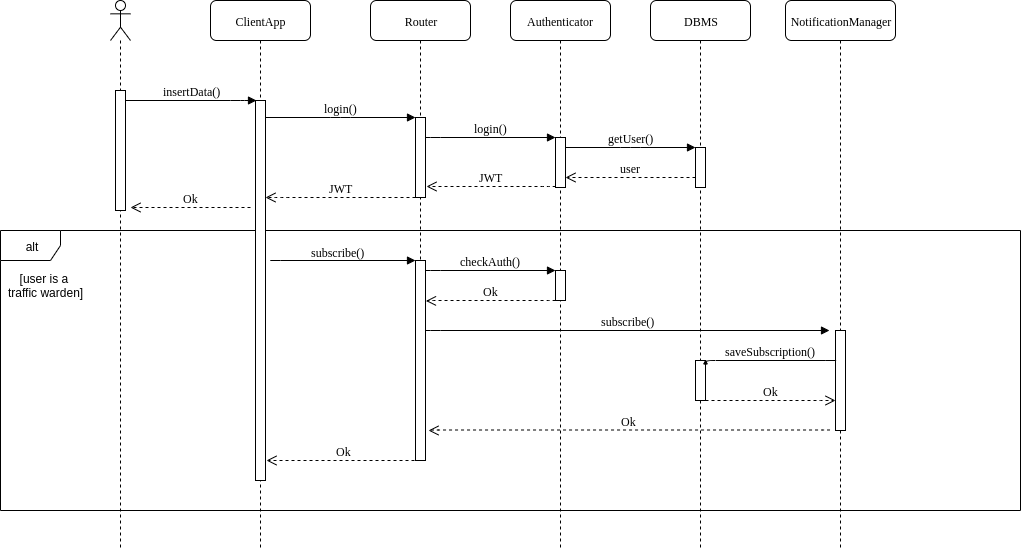

The diagram above was exported from draw.io. Its source (the exported page's mxGraphModel, read from the mxfile embedded in the PNG):
<mxGraphModel dx="1648" dy="1575" grid="1" gridSize="10" guides="1" tooltips="1" connect="1" arrows="1" fold="1" page="1" pageScale="1" pageWidth="1100" pageHeight="850" background="#ffffff" math="0" shadow="0">
  <root>
    <mxCell id="0" />
    <mxCell id="1" parent="0" />
    <mxCell id="zzQw4_WZs1GWO2zi_8sB-62" value="alt" style="shape=umlFrame;whiteSpace=wrap;html=1;" parent="1" vertex="1">
      <mxGeometry x="30" y="130" width="1020" height="280" as="geometry" />
    </mxCell>
    <mxCell id="7baba1c4bc27f4b0-2" value="ClientApp" style="shape=umlLifeline;perimeter=lifelinePerimeter;whiteSpace=wrap;html=1;container=1;collapsible=0;recursiveResize=0;outlineConnect=0;rounded=1;shadow=0;comic=0;labelBackgroundColor=none;strokeWidth=1;fontFamily=Verdana;fontSize=12;align=center;" parent="1" vertex="1">
      <mxGeometry x="240" y="-100" width="100" height="550" as="geometry" />
    </mxCell>
    <mxCell id="7baba1c4bc27f4b0-10" value="" style="html=1;points=[];perimeter=orthogonalPerimeter;rounded=0;shadow=0;comic=0;labelBackgroundColor=none;strokeWidth=1;fontFamily=Verdana;fontSize=12;align=center;" parent="7baba1c4bc27f4b0-2" vertex="1">
      <mxGeometry x="45" y="100" width="10" height="380" as="geometry" />
    </mxCell>
    <mxCell id="7baba1c4bc27f4b0-3" value="Router" style="shape=umlLifeline;perimeter=lifelinePerimeter;whiteSpace=wrap;html=1;container=1;collapsible=0;recursiveResize=0;outlineConnect=0;rounded=1;shadow=0;comic=0;labelBackgroundColor=none;strokeWidth=1;fontFamily=Verdana;fontSize=12;align=center;" parent="1" vertex="1">
      <mxGeometry x="400" y="-100" width="100" height="460" as="geometry" />
    </mxCell>
    <mxCell id="bT3cl1ES7cigjlfiUDR8-11" value="" style="html=1;points=[];perimeter=orthogonalPerimeter;" vertex="1" parent="7baba1c4bc27f4b0-3">
      <mxGeometry x="45" y="260" width="10" height="200" as="geometry" />
    </mxCell>
    <mxCell id="7baba1c4bc27f4b0-5" value="DBMS" style="shape=umlLifeline;perimeter=lifelinePerimeter;whiteSpace=wrap;html=1;container=1;collapsible=0;recursiveResize=0;outlineConnect=0;rounded=1;shadow=0;comic=0;labelBackgroundColor=none;strokeWidth=1;fontFamily=Verdana;fontSize=12;align=center;" parent="1" vertex="1">
      <mxGeometry x="680" y="-100" width="100" height="550" as="geometry" />
    </mxCell>
    <mxCell id="bT3cl1ES7cigjlfiUDR8-5" value="" style="html=1;points=[];perimeter=orthogonalPerimeter;rounded=0;shadow=0;comic=0;labelBackgroundColor=none;strokeWidth=1;fontFamily=Verdana;fontSize=12;align=center;" vertex="1" parent="7baba1c4bc27f4b0-5">
      <mxGeometry x="45" y="360" width="10" height="40" as="geometry" />
    </mxCell>
    <mxCell id="7baba1c4bc27f4b0-6" value="Authenticator" style="shape=umlLifeline;perimeter=lifelinePerimeter;whiteSpace=wrap;html=1;container=1;collapsible=0;recursiveResize=0;outlineConnect=0;rounded=1;shadow=0;comic=0;labelBackgroundColor=none;strokeWidth=1;fontFamily=Verdana;fontSize=12;align=center;" parent="1" vertex="1">
      <mxGeometry x="540" y="-100" width="100" height="550" as="geometry" />
    </mxCell>
    <mxCell id="bT3cl1ES7cigjlfiUDR8-12" value="" style="html=1;points=[];perimeter=orthogonalPerimeter;" vertex="1" parent="7baba1c4bc27f4b0-6">
      <mxGeometry x="45" y="270" width="10" height="30" as="geometry" />
    </mxCell>
    <mxCell id="7baba1c4bc27f4b0-16" value="" style="html=1;points=[];perimeter=orthogonalPerimeter;rounded=0;shadow=0;comic=0;labelBackgroundColor=none;strokeWidth=1;fontFamily=Verdana;fontSize=12;align=center;" parent="1" vertex="1">
      <mxGeometry x="585" y="37" width="10" height="50" as="geometry" />
    </mxCell>
    <mxCell id="7baba1c4bc27f4b0-17" value="login()" style="html=1;verticalAlign=bottom;endArrow=block;labelBackgroundColor=none;fontFamily=Verdana;fontSize=12;edgeStyle=elbowEdgeStyle;elbow=vertical;" parent="1" source="7baba1c4bc27f4b0-13" target="7baba1c4bc27f4b0-16" edge="1">
      <mxGeometry relative="1" as="geometry">
        <mxPoint x="510" y="37" as="sourcePoint" />
        <Array as="points">
          <mxPoint x="460" y="37" />
        </Array>
      </mxGeometry>
    </mxCell>
    <mxCell id="7baba1c4bc27f4b0-19" value="" style="html=1;points=[];perimeter=orthogonalPerimeter;rounded=0;shadow=0;comic=0;labelBackgroundColor=none;strokeWidth=1;fontFamily=Verdana;fontSize=12;align=center;" parent="1" vertex="1">
      <mxGeometry x="725" y="47" width="10" height="40" as="geometry" />
    </mxCell>
    <mxCell id="7baba1c4bc27f4b0-20" value="getUser()" style="html=1;verticalAlign=bottom;endArrow=block;entryX=0;entryY=0;labelBackgroundColor=none;fontFamily=Verdana;fontSize=12;edgeStyle=elbowEdgeStyle;elbow=vertical;" parent="1" source="7baba1c4bc27f4b0-16" target="7baba1c4bc27f4b0-19" edge="1">
      <mxGeometry relative="1" as="geometry">
        <mxPoint x="650" y="47" as="sourcePoint" />
      </mxGeometry>
    </mxCell>
    <mxCell id="7baba1c4bc27f4b0-21" value="user" style="html=1;verticalAlign=bottom;endArrow=open;dashed=1;endSize=8;labelBackgroundColor=none;fontFamily=Verdana;fontSize=12;edgeStyle=elbowEdgeStyle;elbow=vertical;" parent="1" source="7baba1c4bc27f4b0-19" target="7baba1c4bc27f4b0-16" edge="1">
      <mxGeometry relative="1" as="geometry">
        <mxPoint x="650" y="123" as="targetPoint" />
        <Array as="points">
          <mxPoint x="670" y="77" />
          <mxPoint x="700" y="77" />
        </Array>
      </mxGeometry>
    </mxCell>
    <mxCell id="7baba1c4bc27f4b0-11" value="insertData()" style="html=1;verticalAlign=bottom;endArrow=block;labelBackgroundColor=none;fontFamily=Verdana;fontSize=12;edgeStyle=elbowEdgeStyle;elbow=vertical;shadow=0;comic=0;entryX=0.058;entryY=0;entryDx=0;entryDy=0;entryPerimeter=0;" parent="1" edge="1" target="7baba1c4bc27f4b0-10" source="7baba1c4bc27f4b0-9">
      <mxGeometry relative="1" as="geometry">
        <mxPoint x="160" as="sourcePoint" />
        <mxPoint x="280" as="targetPoint" />
        <Array as="points">
          <mxPoint x="270" />
          <mxPoint x="280" />
        </Array>
      </mxGeometry>
    </mxCell>
    <mxCell id="7baba1c4bc27f4b0-14" value="login()" style="html=1;verticalAlign=bottom;endArrow=block;entryX=0;entryY=0;labelBackgroundColor=none;fontFamily=Verdana;fontSize=12;edgeStyle=elbowEdgeStyle;elbow=vertical;" parent="1" target="7baba1c4bc27f4b0-13" edge="1">
      <mxGeometry relative="1" as="geometry">
        <mxPoint x="295" y="17" as="sourcePoint" />
      </mxGeometry>
    </mxCell>
    <mxCell id="1SlL1ueOV2csKyAfzmK5-1" value="" style="shape=umlLifeline;participant=umlActor;perimeter=lifelinePerimeter;whiteSpace=wrap;html=1;container=1;collapsible=0;recursiveResize=0;verticalAlign=top;spacingTop=36;labelBackgroundColor=#ffffff;outlineConnect=0;" parent="1" vertex="1">
      <mxGeometry x="140" y="-100" width="20" height="550" as="geometry" />
    </mxCell>
    <mxCell id="7baba1c4bc27f4b0-9" value="" style="html=1;points=[];perimeter=orthogonalPerimeter;rounded=0;shadow=0;comic=0;labelBackgroundColor=none;strokeWidth=1;fontFamily=Verdana;fontSize=12;align=center;" parent="1SlL1ueOV2csKyAfzmK5-1" vertex="1">
      <mxGeometry x="5" y="90" width="10" height="120" as="geometry" />
    </mxCell>
    <mxCell id="1SlL1ueOV2csKyAfzmK5-2" value="JWT" style="html=1;verticalAlign=bottom;endArrow=open;dashed=1;endSize=8;labelBackgroundColor=none;fontFamily=Verdana;fontSize=12;edgeStyle=elbowEdgeStyle;elbow=vertical;entryX=1.058;entryY=0.866;entryDx=0;entryDy=0;entryPerimeter=0;exitX=-0.019;exitY=0.977;exitDx=0;exitDy=0;exitPerimeter=0;" parent="1" source="7baba1c4bc27f4b0-16" target="7baba1c4bc27f4b0-13" edge="1">
      <mxGeometry relative="1" as="geometry">
        <mxPoint x="470" y="87" as="targetPoint" />
        <Array as="points">
          <mxPoint x="580" y="86" />
          <mxPoint x="460" y="86" />
          <mxPoint x="525" y="86.5" />
          <mxPoint x="555" y="86.5" />
        </Array>
        <mxPoint x="580" y="86" as="sourcePoint" />
      </mxGeometry>
    </mxCell>
    <mxCell id="1SlL1ueOV2csKyAfzmK5-3" value="" style="html=1;verticalAlign=bottom;endArrow=open;dashed=1;endSize=8;labelBackgroundColor=none;fontFamily=Verdana;fontSize=12;edgeStyle=elbowEdgeStyle;elbow=vertical;exitX=-0.039;exitY=0.995;exitDx=0;exitDy=0;exitPerimeter=0;" parent="1" source="7baba1c4bc27f4b0-13" edge="1">
      <mxGeometry relative="1" as="geometry">
        <mxPoint x="295" y="97" as="targetPoint" />
        <Array as="points">
          <mxPoint x="310" y="97" />
          <mxPoint x="375" y="97.5" />
          <mxPoint x="405" y="97.5" />
        </Array>
        <mxPoint x="440" y="97" as="sourcePoint" />
      </mxGeometry>
    </mxCell>
    <mxCell id="bT3cl1ES7cigjlfiUDR8-1" value="&lt;font face=&quot;Verdana&quot;&gt;JWT&lt;/font&gt;" style="text;html=1;align=center;verticalAlign=middle;resizable=0;points=[];;labelBackgroundColor=#ffffff;" vertex="1" connectable="0" parent="1SlL1ueOV2csKyAfzmK5-3">
      <mxGeometry x="0.8" y="60" relative="1" as="geometry">
        <mxPoint x="60" y="-70" as="offset" />
      </mxGeometry>
    </mxCell>
    <mxCell id="1SlL1ueOV2csKyAfzmK5-5" value="Ok" style="html=1;verticalAlign=bottom;endArrow=open;dashed=1;endSize=8;labelBackgroundColor=none;fontFamily=Verdana;fontSize=12;edgeStyle=elbowEdgeStyle;elbow=vertical;" parent="1" edge="1">
      <mxGeometry relative="1" as="geometry">
        <mxPoint x="160" y="107" as="targetPoint" />
        <Array as="points">
          <mxPoint x="225" y="107" />
          <mxPoint x="255" y="107" />
        </Array>
        <mxPoint x="280" y="107" as="sourcePoint" />
      </mxGeometry>
    </mxCell>
    <mxCell id="7baba1c4bc27f4b0-13" value="" style="html=1;points=[];perimeter=orthogonalPerimeter;rounded=0;shadow=0;comic=0;labelBackgroundColor=none;strokeWidth=1;fontFamily=Verdana;fontSize=12;align=center;" parent="1" vertex="1">
      <mxGeometry x="445" y="17" width="10" height="80" as="geometry" />
    </mxCell>
    <mxCell id="j8wvazzYa7TAVAe0LvpJ-47" value="[user is a &lt;br&gt;traffic warden]" style="text;html=1;align=center;verticalAlign=middle;resizable=0;points=[];;autosize=1;" parent="1" vertex="1">
      <mxGeometry x="30" y="170" width="90" height="30" as="geometry" />
    </mxCell>
    <mxCell id="j8wvazzYa7TAVAe0LvpJ-49" value="NotificationManager" style="shape=umlLifeline;perimeter=lifelinePerimeter;whiteSpace=wrap;html=1;container=1;collapsible=0;recursiveResize=0;outlineConnect=0;rounded=1;shadow=0;comic=0;labelBackgroundColor=none;strokeWidth=1;fontFamily=Verdana;fontSize=12;align=center;" parent="1" vertex="1">
      <mxGeometry x="815" y="-100" width="110" height="550" as="geometry" />
    </mxCell>
    <mxCell id="bT3cl1ES7cigjlfiUDR8-4" value="" style="html=1;points=[];perimeter=orthogonalPerimeter;" vertex="1" parent="j8wvazzYa7TAVAe0LvpJ-49">
      <mxGeometry x="50" y="330" width="10" height="100" as="geometry" />
    </mxCell>
    <mxCell id="bT3cl1ES7cigjlfiUDR8-3" value="subscribe()" style="html=1;verticalAlign=bottom;endArrow=block;labelBackgroundColor=none;fontFamily=Verdana;fontSize=12;edgeStyle=elbowEdgeStyle;elbow=vertical;entryX=-0.034;entryY=0.001;entryDx=0;entryDy=0;entryPerimeter=0;" edge="1" parent="1" target="bT3cl1ES7cigjlfiUDR8-11">
      <mxGeometry x="-0.0687" y="-1" relative="1" as="geometry">
        <mxPoint x="300" y="160.5" as="sourcePoint" />
        <mxPoint x="440" y="160" as="targetPoint" />
        <mxPoint as="offset" />
      </mxGeometry>
    </mxCell>
    <mxCell id="bT3cl1ES7cigjlfiUDR8-6" value="saveSubscription()" style="html=1;verticalAlign=bottom;endArrow=block;entryX=0;entryY=0;labelBackgroundColor=none;fontFamily=Verdana;fontSize=12;edgeStyle=elbowEdgeStyle;elbow=vertical;" edge="1" parent="1">
      <mxGeometry relative="1" as="geometry">
        <mxPoint x="865.2758620689656" y="259.5" as="sourcePoint" />
        <mxPoint x="735" y="259.5" as="targetPoint" />
      </mxGeometry>
    </mxCell>
    <mxCell id="bT3cl1ES7cigjlfiUDR8-7" value="Ok" style="html=1;verticalAlign=bottom;endArrow=open;dashed=1;endSize=8;labelBackgroundColor=none;fontFamily=Verdana;fontSize=12;edgeStyle=elbowEdgeStyle;elbow=vertical;" edge="1" parent="1">
      <mxGeometry relative="1" as="geometry">
        <mxPoint x="865.0000000000002" y="300" as="targetPoint" />
        <Array as="points">
          <mxPoint x="840" y="300" />
          <mxPoint x="810" y="300" />
        </Array>
        <mxPoint x="735.0000000000002" y="300" as="sourcePoint" />
      </mxGeometry>
    </mxCell>
    <mxCell id="bT3cl1ES7cigjlfiUDR8-13" value="checkAuth()" style="html=1;verticalAlign=bottom;endArrow=block;labelBackgroundColor=none;fontFamily=Verdana;fontSize=12;edgeStyle=elbowEdgeStyle;elbow=vertical;" edge="1" parent="1">
      <mxGeometry relative="1" as="geometry">
        <mxPoint x="455" y="170" as="sourcePoint" />
        <Array as="points">
          <mxPoint x="460" y="170" />
        </Array>
        <mxPoint x="585" y="170" as="targetPoint" />
      </mxGeometry>
    </mxCell>
    <mxCell id="bT3cl1ES7cigjlfiUDR8-14" value="Ok" style="html=1;verticalAlign=bottom;endArrow=open;dashed=1;endSize=8;labelBackgroundColor=none;fontFamily=Verdana;fontSize=12;edgeStyle=elbowEdgeStyle;elbow=vertical;entryX=1.058;entryY=0.866;entryDx=0;entryDy=0;entryPerimeter=0;exitX=-0.019;exitY=0.977;exitDx=0;exitDy=0;exitPerimeter=0;" edge="1" parent="1">
      <mxGeometry relative="1" as="geometry">
        <mxPoint x="455.47619047619037" y="200.42857142857133" as="targetPoint" />
        <Array as="points">
          <mxPoint x="580" y="200" />
          <mxPoint x="460" y="200" />
          <mxPoint x="525" y="200.5" />
          <mxPoint x="555" y="200.5" />
        </Array>
        <mxPoint x="585" y="199.95238095238096" as="sourcePoint" />
      </mxGeometry>
    </mxCell>
    <mxCell id="bT3cl1ES7cigjlfiUDR8-16" value="subscribe()" style="html=1;verticalAlign=bottom;endArrow=block;labelBackgroundColor=none;fontFamily=Verdana;fontSize=12;edgeStyle=elbowEdgeStyle;elbow=vertical;" edge="1" parent="1">
      <mxGeometry relative="1" as="geometry">
        <mxPoint x="455" y="230" as="sourcePoint" />
        <Array as="points">
          <mxPoint x="460" y="230" />
        </Array>
        <mxPoint x="859" y="230" as="targetPoint" />
      </mxGeometry>
    </mxCell>
    <mxCell id="bT3cl1ES7cigjlfiUDR8-17" value="Ok" style="html=1;verticalAlign=bottom;endArrow=open;dashed=1;endSize=8;labelBackgroundColor=none;fontFamily=Verdana;fontSize=12;edgeStyle=elbowEdgeStyle;elbow=vertical;exitX=-0.019;exitY=0.977;exitDx=0;exitDy=0;exitPerimeter=0;" edge="1" parent="1">
      <mxGeometry relative="1" as="geometry">
        <mxPoint x="458" y="330" as="targetPoint" />
        <Array as="points">
          <mxPoint x="854.5" y="329.5" />
          <mxPoint x="734.5" y="329.5" />
          <mxPoint x="799.5" y="330" />
          <mxPoint x="829.5" y="330" />
        </Array>
        <mxPoint x="859.5000000000002" y="329.45238095238096" as="sourcePoint" />
      </mxGeometry>
    </mxCell>
    <mxCell id="bT3cl1ES7cigjlfiUDR8-23" value="Ok" style="html=1;verticalAlign=bottom;endArrow=open;dashed=1;endSize=8;labelBackgroundColor=none;fontFamily=Verdana;fontSize=12;edgeStyle=elbowEdgeStyle;elbow=vertical;exitX=0.5;exitY=1.002;exitDx=0;exitDy=0;exitPerimeter=0;" edge="1" parent="1" source="bT3cl1ES7cigjlfiUDR8-11">
      <mxGeometry relative="1" as="geometry">
        <mxPoint x="296" y="360" as="targetPoint" />
        <Array as="points">
          <mxPoint x="430" y="360" />
          <mxPoint x="310" y="360" />
          <mxPoint x="375" y="360.5" />
          <mxPoint x="405" y="360.5" />
        </Array>
        <mxPoint x="435" y="359.95238095238096" as="sourcePoint" />
      </mxGeometry>
    </mxCell>
  </root>
</mxGraphModel>